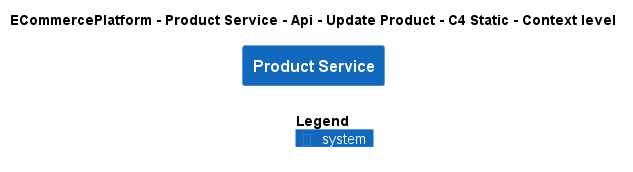

The diagram above was rendered by PlantUML. Its source (embedded in the PNG):
@startuml
!include ..\..\..\..\..\..\..\.c4s\C4_Context.puml

AddElementTag("c4interflow:lifecycle:new", $bgColor=green, $fontColor=#ffffff, $borderColor=green, $shadowing="False")
AddElementTag("c4interflow:lifecycle:changed", $bgColor=orange, $fontColor=#ffffff, $borderColor=orange, $shadowing="False")
AddElementTag("c4interflow:lifecycle:removed", $bgColor=red, $fontColor=#ffffff, $borderColor=red, $shadowing="False")

AddRelTag("c4interflow:lifecycle:new", $textColor=green, $lineColor=green)
AddRelTag("c4interflow:lifecycle:changed", $textColor=orange, $lineColor=orange)
AddRelTag("c4interflow:lifecycle:removed", $textColor=red, $lineColor=red)

SHOW_PERSON_PORTRAIT()
LAYOUT_TOP_DOWN()

skinparam linetype polyline

title ECommercePlatform - Product Service - Api - Update Product - C4 Static - Context level

System(ECommercePlatform.SoftwareSystems.ProductService, "Product Service", "")



SHOW_LEGEND()
@enduml